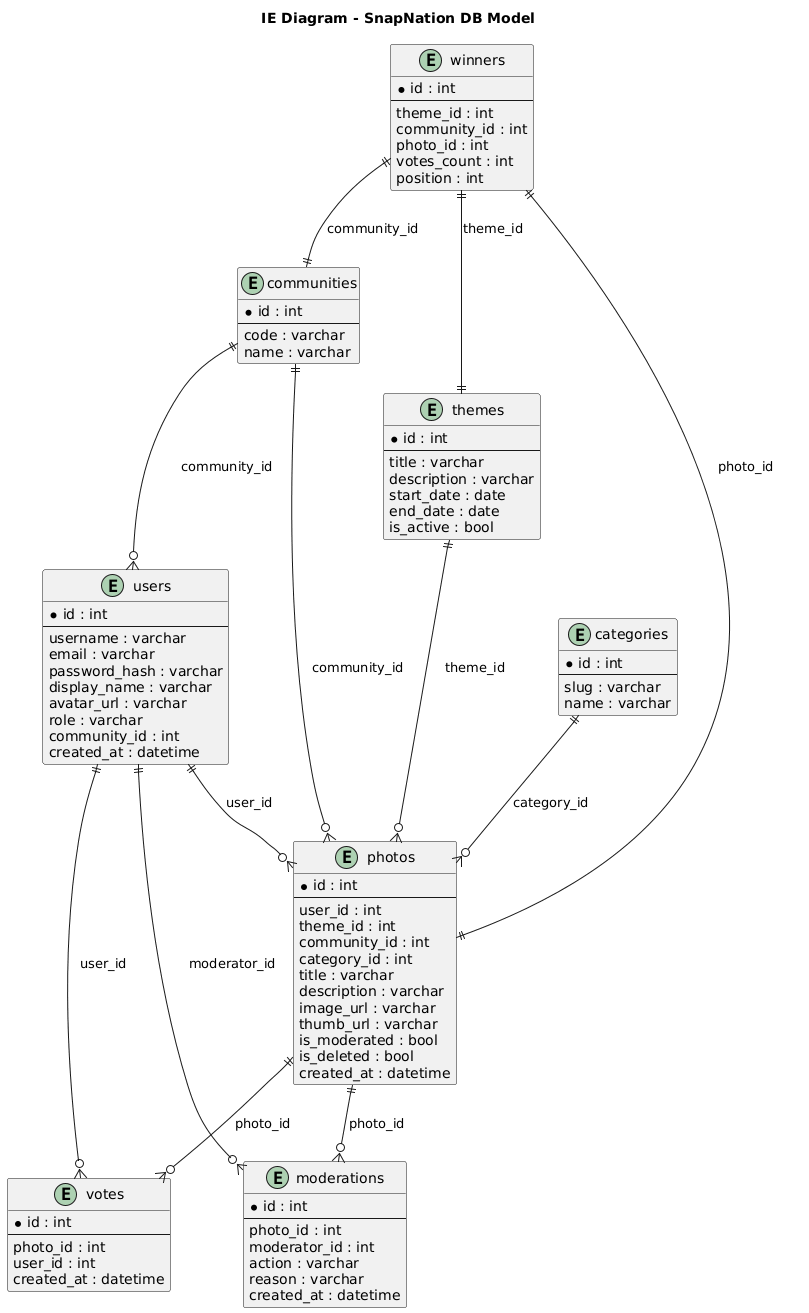

The diagram above was rendered by PlantUML. Its source (embedded in the PNG):
@startuml
title IE Diagram - SnapNation DB Model

entity "users" as U {
  *id : int
  --
  username : varchar
  email : varchar
  password_hash : varchar
  display_name : varchar
  avatar_url : varchar
  role : varchar
  community_id : int
  created_at : datetime
}

entity "communities" as C {
  *id : int
  --
  code : varchar
  name : varchar
}

entity "themes" as T {
  *id : int
  --
  title : varchar
  description : varchar
  start_date : date
  end_date : date
  is_active : bool
}

entity "categories" as CAT {
  *id : int
  --
  slug : varchar
  name : varchar
}

entity "photos" as P {
  *id : int
  --
  user_id : int
  theme_id : int
  community_id : int
  category_id : int
  title : varchar
  description : varchar
  image_url : varchar
  thumb_url : varchar
  is_moderated : bool
  is_deleted : bool
  created_at : datetime
}

entity "votes" as V {
  *id : int
  --
  photo_id : int
  user_id : int
  created_at : datetime
}

entity "winners" as W {
  *id : int
  --
  theme_id : int
  community_id : int
  photo_id : int
  votes_count : int
  position : int
}

entity "moderations" as M {
  *id : int
  --
  photo_id : int
  moderator_id : int
  action : varchar
  reason : varchar
  created_at : datetime
}

' --- RELATIONS ---
C ||--o{ U : "community_id"
U ||--o{ P : "user_id"
T ||--o{ P : "theme_id"
C ||--o{ P : "community_id"
CAT ||--o{ P : "category_id"

P ||--o{ V : "photo_id"
U ||--o{ V : "user_id"

W ||--|| T : "theme_id"
W ||--|| P : "photo_id"
W ||--|| C : "community_id"

P ||--o{ M : "photo_id"
U ||--o{ M : "moderator_id"
@enduml